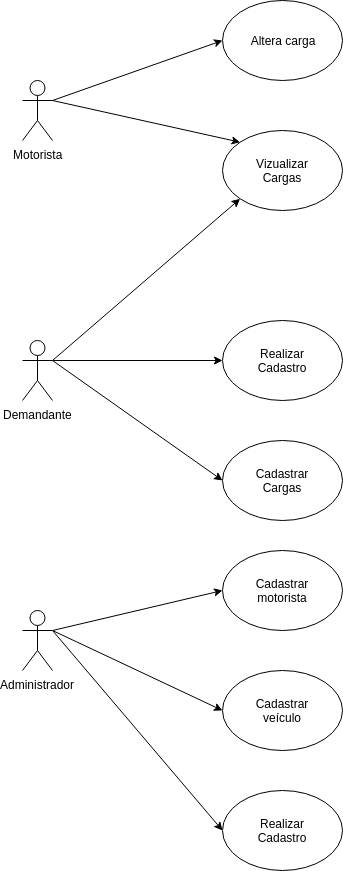

The diagram above was exported from draw.io. Its source (the exported page's mxGraphModel, read from the mxfile embedded in the PNG):
<mxGraphModel dx="1628" dy="1684" grid="1" gridSize="10" guides="1" tooltips="1" connect="1" arrows="1" fold="1" page="1" pageScale="1" pageWidth="827" pageHeight="1169" math="0" shadow="0">
  <root>
    <mxCell id="0" />
    <mxCell id="1" parent="0" />
    <mxCell id="o0CDLe8_bl0rGXKAappY-1" value="Motorista" style="shape=umlActor;verticalLabelPosition=bottom;labelBackgroundColor=#ffffff;verticalAlign=top;html=1;outlineConnect=0;" vertex="1" parent="1">
      <mxGeometry x="20" y="20" width="30" height="60" as="geometry" />
    </mxCell>
    <mxCell id="o0CDLe8_bl0rGXKAappY-2" value="" style="ellipse;whiteSpace=wrap;html=1;" vertex="1" parent="1">
      <mxGeometry x="220" y="-60" width="120" height="80" as="geometry" />
    </mxCell>
    <mxCell id="o0CDLe8_bl0rGXKAappY-3" value="" style="endArrow=classic;html=1;exitX=1;exitY=0.3333333333333333;exitDx=0;exitDy=0;exitPerimeter=0;entryX=0;entryY=0.5;entryDx=0;entryDy=0;" edge="1" parent="1" source="o0CDLe8_bl0rGXKAappY-1" target="o0CDLe8_bl0rGXKAappY-2">
      <mxGeometry width="50" height="50" relative="1" as="geometry">
        <mxPoint x="100" y="50" as="sourcePoint" />
        <mxPoint x="150" as="targetPoint" />
      </mxGeometry>
    </mxCell>
    <mxCell id="o0CDLe8_bl0rGXKAappY-4" value="Altera carga" style="text;html=1;strokeColor=none;fillColor=none;align=center;verticalAlign=middle;whiteSpace=wrap;rounded=0;" vertex="1" parent="1">
      <mxGeometry x="240" y="-30" width="80" height="20" as="geometry" />
    </mxCell>
    <mxCell id="o0CDLe8_bl0rGXKAappY-8" value="" style="ellipse;whiteSpace=wrap;html=1;" vertex="1" parent="1">
      <mxGeometry x="220" y="70" width="120" height="80" as="geometry" />
    </mxCell>
    <mxCell id="o0CDLe8_bl0rGXKAappY-9" value="Vizualizar Cargas" style="text;html=1;strokeColor=none;fillColor=none;align=center;verticalAlign=middle;whiteSpace=wrap;rounded=0;" vertex="1" parent="1">
      <mxGeometry x="240" y="100" width="80" height="20" as="geometry" />
    </mxCell>
    <mxCell id="o0CDLe8_bl0rGXKAappY-10" value="" style="endArrow=classic;html=1;exitX=1;exitY=0.3333333333333333;exitDx=0;exitDy=0;exitPerimeter=0;entryX=0;entryY=0;entryDx=0;entryDy=0;" edge="1" parent="1" source="o0CDLe8_bl0rGXKAappY-1" target="o0CDLe8_bl0rGXKAappY-8">
      <mxGeometry width="50" height="50" relative="1" as="geometry">
        <mxPoint x="10" y="220" as="sourcePoint" />
        <mxPoint x="60" y="170" as="targetPoint" />
      </mxGeometry>
    </mxCell>
    <mxCell id="o0CDLe8_bl0rGXKAappY-11" value="Demandante" style="shape=umlActor;verticalLabelPosition=bottom;labelBackgroundColor=#ffffff;verticalAlign=top;html=1;outlineConnect=0;" vertex="1" parent="1">
      <mxGeometry x="20" y="280" width="30" height="60" as="geometry" />
    </mxCell>
    <mxCell id="o0CDLe8_bl0rGXKAappY-16" value="" style="endArrow=classic;html=1;exitX=1;exitY=0.3333333333333333;exitDx=0;exitDy=0;exitPerimeter=0;entryX=0;entryY=1;entryDx=0;entryDy=0;" edge="1" parent="1" source="o0CDLe8_bl0rGXKAappY-11" target="o0CDLe8_bl0rGXKAappY-8">
      <mxGeometry width="50" height="50" relative="1" as="geometry">
        <mxPoint x="-10" y="430" as="sourcePoint" />
        <mxPoint x="40" y="380" as="targetPoint" />
      </mxGeometry>
    </mxCell>
    <mxCell id="o0CDLe8_bl0rGXKAappY-17" value="" style="ellipse;whiteSpace=wrap;html=1;" vertex="1" parent="1">
      <mxGeometry x="220" y="380" width="120" height="80" as="geometry" />
    </mxCell>
    <mxCell id="o0CDLe8_bl0rGXKAappY-18" value="Cadastrar Cargas" style="text;html=1;strokeColor=none;fillColor=none;align=center;verticalAlign=middle;whiteSpace=wrap;rounded=0;" vertex="1" parent="1">
      <mxGeometry x="240" y="410" width="80" height="20" as="geometry" />
    </mxCell>
    <mxCell id="o0CDLe8_bl0rGXKAappY-19" value="" style="endArrow=classic;html=1;entryX=0;entryY=0.5;entryDx=0;entryDy=0;" edge="1" parent="1" target="o0CDLe8_bl0rGXKAappY-17">
      <mxGeometry width="50" height="50" relative="1" as="geometry">
        <mxPoint x="50" y="300" as="sourcePoint" />
        <mxPoint x="60" y="380" as="targetPoint" />
      </mxGeometry>
    </mxCell>
    <mxCell id="o0CDLe8_bl0rGXKAappY-20" value="Administrador" style="shape=umlActor;verticalLabelPosition=bottom;labelBackgroundColor=#ffffff;verticalAlign=top;html=1;outlineConnect=0;" vertex="1" parent="1">
      <mxGeometry x="20" y="550" width="30" height="60" as="geometry" />
    </mxCell>
    <mxCell id="o0CDLe8_bl0rGXKAappY-21" value="" style="ellipse;whiteSpace=wrap;html=1;" vertex="1" parent="1">
      <mxGeometry x="220" y="490" width="120" height="80" as="geometry" />
    </mxCell>
    <mxCell id="o0CDLe8_bl0rGXKAappY-22" value="Cadastrar motorista" style="text;html=1;strokeColor=none;fillColor=none;align=center;verticalAlign=middle;whiteSpace=wrap;rounded=0;" vertex="1" parent="1">
      <mxGeometry x="240" y="520" width="80" height="20" as="geometry" />
    </mxCell>
    <mxCell id="o0CDLe8_bl0rGXKAappY-23" value="" style="endArrow=classic;html=1;exitX=1;exitY=0.3333333333333333;exitDx=0;exitDy=0;exitPerimeter=0;entryX=0;entryY=0.5;entryDx=0;entryDy=0;" edge="1" parent="1" source="o0CDLe8_bl0rGXKAappY-20" target="o0CDLe8_bl0rGXKAappY-21">
      <mxGeometry width="50" height="50" relative="1" as="geometry">
        <mxPoint y="700" as="sourcePoint" />
        <mxPoint x="50" y="650" as="targetPoint" />
      </mxGeometry>
    </mxCell>
    <mxCell id="o0CDLe8_bl0rGXKAappY-24" value="" style="ellipse;whiteSpace=wrap;html=1;" vertex="1" parent="1">
      <mxGeometry x="220" y="610" width="120" height="80" as="geometry" />
    </mxCell>
    <mxCell id="o0CDLe8_bl0rGXKAappY-25" value="Cadastrar veículo" style="text;html=1;strokeColor=none;fillColor=none;align=center;verticalAlign=middle;whiteSpace=wrap;rounded=0;" vertex="1" parent="1">
      <mxGeometry x="240" y="640" width="80" height="20" as="geometry" />
    </mxCell>
    <mxCell id="o0CDLe8_bl0rGXKAappY-26" value="" style="endArrow=classic;html=1;exitX=1;exitY=0.3333333333333333;exitDx=0;exitDy=0;exitPerimeter=0;entryX=0;entryY=0.5;entryDx=0;entryDy=0;" edge="1" parent="1" source="o0CDLe8_bl0rGXKAappY-20" target="o0CDLe8_bl0rGXKAappY-24">
      <mxGeometry width="50" height="50" relative="1" as="geometry">
        <mxPoint y="760" as="sourcePoint" />
        <mxPoint x="50" y="710" as="targetPoint" />
      </mxGeometry>
    </mxCell>
    <mxCell id="o0CDLe8_bl0rGXKAappY-27" value="" style="ellipse;whiteSpace=wrap;html=1;" vertex="1" parent="1">
      <mxGeometry x="220" y="260" width="120" height="80" as="geometry" />
    </mxCell>
    <mxCell id="o0CDLe8_bl0rGXKAappY-28" value="Realizar Cadastro" style="text;html=1;strokeColor=none;fillColor=none;align=center;verticalAlign=middle;whiteSpace=wrap;rounded=0;" vertex="1" parent="1">
      <mxGeometry x="240" y="290" width="80" height="20" as="geometry" />
    </mxCell>
    <mxCell id="o0CDLe8_bl0rGXKAappY-29" value="" style="endArrow=classic;html=1;entryX=0;entryY=0.5;entryDx=0;entryDy=0;" edge="1" parent="1" target="o0CDLe8_bl0rGXKAappY-27">
      <mxGeometry width="50" height="50" relative="1" as="geometry">
        <mxPoint x="50" y="300" as="sourcePoint" />
        <mxPoint x="50" y="660" as="targetPoint" />
      </mxGeometry>
    </mxCell>
    <mxCell id="o0CDLe8_bl0rGXKAappY-30" value="" style="ellipse;whiteSpace=wrap;html=1;" vertex="1" parent="1">
      <mxGeometry x="220" y="730" width="120" height="80" as="geometry" />
    </mxCell>
    <mxCell id="o0CDLe8_bl0rGXKAappY-31" value="Realizar Cadastro" style="text;html=1;strokeColor=none;fillColor=none;align=center;verticalAlign=middle;whiteSpace=wrap;rounded=0;" vertex="1" parent="1">
      <mxGeometry x="240" y="760" width="80" height="20" as="geometry" />
    </mxCell>
    <mxCell id="o0CDLe8_bl0rGXKAappY-32" value="" style="endArrow=classic;html=1;exitX=1;exitY=0.3333333333333333;exitDx=0;exitDy=0;exitPerimeter=0;entryX=0;entryY=0.5;entryDx=0;entryDy=0;" edge="1" parent="1" source="o0CDLe8_bl0rGXKAappY-20" target="o0CDLe8_bl0rGXKAappY-30">
      <mxGeometry width="50" height="50" relative="1" as="geometry">
        <mxPoint y="880" as="sourcePoint" />
        <mxPoint x="50" y="830" as="targetPoint" />
      </mxGeometry>
    </mxCell>
  </root>
</mxGraphModel>